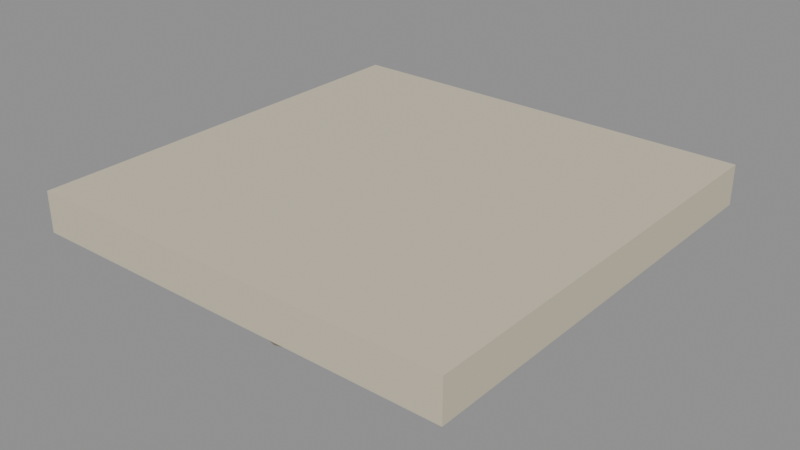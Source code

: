 # Source: waterfront-capital.lod1.blend  (saved by Blender 4.3.34; exported with 4.5.12 LTS)
import bpy
from mathutils import Matrix  # noqa: F401  (used for matrix-valued properties, if any)

bpy.ops.wm.read_factory_settings(use_empty=True)
scene = bpy.context.scene
scene.name = 'Scene'

# ---- materials (node trees are filled in below, after node groups)
mat_landmark_sandstone = bpy.data.materials.new('landmark-sandstone')
mat_landmark_sandstone.use_backface_culling = True

# ---- material node trees
mat_landmark_sandstone.use_nodes = True; mat_landmark_sandstone.node_tree.nodes.clear()
_N = mat_landmark_sandstone.node_tree.nodes; _L = mat_landmark_sandstone.node_tree.links
n0 = _N.new('ShaderNodeBsdfPrincipled'); n0.name = 'Principled BSDF'; n0.location = (10, 300)
n0.inputs[0].default_value = (0.64, 0.57, 0.43, 1.0)
n0.inputs[2].default_value = 0.79
n1 = _N.new('ShaderNodeOutputMaterial'); n1.name = 'Material Output'; n1.location = (300, 300)
_L.new(n0.outputs[0], n1.inputs[0])
n1.is_active_output = True

# ---- meshes
me_capital_necking = bpy.data.meshes.new('capital-necking')
me_capital_necking.from_pydata([(0.6, 0.0, 0.0), (0.5196, -0.3, 0.0), (0.3, -0.5196, 0.0), (3.674e-17, -0.6, 0.0), (-0.3, -0.5196, 0.0), (-0.5196, -0.3, 0.0), (-0.6, -7.348e-17, 0.0), (-0.5196, 0.3, 0.0), (-0.3, 0.5196, 0.0), (-1.102e-16, 0.6, 0.0), (0.3, 0.5196, 0.0), (0.5196, 0.3, 0.0), (0.62, 0.0, 0.07), (0.5369, -0.31, 0.07), (0.31, -0.5369, 0.07), (3.796e-17, -0.62, 0.07), (-0.31, -0.5369, 0.07), (-0.5369, -0.31, 0.07), (-0.62, -7.593e-17, 0.07), (-0.5369, 0.31, 0.07), (-0.31, 0.5369, 0.07), (-1.139e-16, 0.62, 0.07), (0.31, 0.5369, 0.07), (0.5369, 0.31, 0.07), (0.72, 0.0, 0.14), (0.6235, -0.36, 0.14), (0.36, -0.6235, 0.14), (4.409e-17, -0.72, 0.14), (-0.36, -0.6235, 0.14), (-0.6235, -0.36, 0.14), (-0.72, -8.817e-17, 0.14), (-0.6235, 0.36, 0.14), (-0.36, 0.6235, 0.14), (-1.323e-16, 0.72, 0.14), (0.36, 0.6235, 0.14), (0.6235, 0.36, 0.14), (0.77, 0.0, 0.2), (0.6668, -0.385, 0.2), (0.385, -0.6668, 0.2), (4.715e-17, -0.77, 0.2), (-0.385, -0.6668, 0.2), (-0.6668, -0.385, 0.2), (-0.77, -9.43e-17, 0.2), (-0.6668, 0.385, 0.2), (-0.385, 0.6668, 0.2), (-1.414e-16, 0.77, 0.2), (0.385, 0.6668, 0.2), (0.6668, 0.385, 0.2)], [], [(11, 0, 1, 2, 3, 4, 5, 6, 7, 8, 9, 10), (36, 47, 46, 45, 44, 43, 42, 41, 40, 39, 38, 37), (0, 12, 13, 1), (1, 13, 14, 2), (2, 14, 15, 3), (3, 15, 16, 4), (4, 16, 17, 5), (5, 17, 18, 6), (6, 18, 19, 7), (7, 19, 20, 8), (8, 20, 21, 9), (9, 21, 22, 10), (10, 22, 23, 11), (11, 23, 12, 0), (12, 24, 25, 13), (13, 25, 26, 14), (14, 26, 27, 15), (15, 27, 28, 16), (16, 28, 29, 17), (17, 29, 30, 18), (18, 30, 31, 19), (19, 31, 32, 20), (20, 32, 33, 21), (21, 33, 34, 22), (22, 34, 35, 23), (23, 35, 24, 12), (24, 36, 37, 25), (25, 37, 38, 26), (26, 38, 39, 27), (27, 39, 40, 28), (28, 40, 41, 29), (29, 41, 42, 30), (30, 42, 43, 31), (31, 43, 44, 32), (32, 44, 45, 33), (33, 45, 46, 34), (34, 46, 47, 35), (35, 47, 36, 24)])
_uv = me_capital_necking.uv_layers.new(name='UVMap')
_uv.uv.foreach_set('vector', [0.433, -0.25, 0.5, 0.0, 0.433, 0.25, 0.25, 0.433, 3.062e-17, 0.5, -0.25, 0.433, -0.433, 0.25, -0.5, 6.123e-17, -0.433, -0.25, -0.25, -0.433, -9.185e-17, -0.5, 0.25, -0.433, 0.6417, 0.0, 0.5557, -0.3208, 0.3208, -0.5557, -1.179e-16, -0.6417, -0.3208, -0.5557, -0.5557, -0.3208, -0.6417, 7.858e-17, -0.5557, 0.3208, -0.3208, 0.5557, 3.929e-17, 0.6417, 0.3208, 0.5557, 0.5557, 0.3208, 0.0, 0.0, 0.0, 0.05833, 0.2583, 0.05833, 0.25, 0.0, 0.25, 0.0, 0.2583, 0.05833, 0.4474, 0.05833, 0.433, 0.0, 0.25, 0.0, 0.2583, 0.05833, 3.164e-17, 0.05833, 3.062e-17, 0.0, 3.062e-17, 0.0, 3.164e-17, 0.05833, -0.2583, 0.05833, -0.25, 0.0, 0.433, 0.0, 0.4474, 0.05833, 0.2583, 0.05833, 0.25, 0.0, 0.25, 0.0, 0.2583, 0.05833, 6.327e-17, 0.05833, 6.123e-17, 0.0, 6.123e-17, 0.0, 6.327e-17, 0.05833, -0.2583, 0.05833, -0.25, 0.0, -0.25, 0.0, -0.2583, 0.05833, -0.4474, 0.05833, -0.433, 0.0, -0.25, 0.0, -0.2583, 0.05833, -9.491e-17, 0.05833, -9.185e-17, 0.0, -9.185e-17, 0.0, -9.491e-17, 0.05833, 0.2583, 0.05833, 0.25, 0.0, -0.433, 0.0, -0.4474, 0.05833, -0.2583, 0.05833, -0.25, 0.0, -0.25, 0.0, -0.2583, 0.05833, 0.0, 0.05833, 0.0, 0.0, 0.5167, 0.0, 0.6, 0.0, 0.5196, 0.3, 0.4474, 0.2583, 0.4474, 0.2583, 0.5196, 0.3, 0.3, 0.5196, 0.2583, 0.4474, 0.2583, 0.4474, 0.3, 0.5196, 3.674e-17, 0.6, 3.164e-17, 0.5167, 3.164e-17, 0.5167, 3.674e-17, 0.6, -0.3, 0.5196, -0.2583, 0.4474, -0.2583, 0.4474, -0.3, 0.5196, -0.5196, 0.3, -0.4474, 0.2583, -0.4474, 0.2583, -0.5196, 0.3, -0.6, 7.348e-17, -0.5167, 6.327e-17, -0.5167, 6.327e-17, -0.6, 7.348e-17, -0.5196, -0.3, -0.4474, -0.2583, -0.4474, -0.2583, -0.5196, -0.3, -0.3, -0.5196, -0.2583, -0.4474, -0.2583, -0.4474, -0.3, -0.5196, -1.102e-16, -0.6, -9.491e-17, -0.5167, -9.491e-17, -0.5167, -1.102e-16, -0.6, 0.3, -0.5196, 0.2583, -0.4474, 0.2583, -0.4474, 0.3, -0.5196, 0.5196, -0.3, 0.4474, -0.2583, 0.4474, -0.2583, 0.5196, -0.3, 0.6, 0.0, 0.5167, 0.0, 0.0, 0.1167, 0.0, 0.1667, 0.3208, 0.1667, 0.3, 0.1167, 0.5196, 0.3, 0.5557, 0.3208, 0.3208, 0.5557, 0.3, 0.5196, 0.3, 0.1167, 0.3208, 0.1667, 3.929e-17, 0.1667, 3.674e-17, 0.1167, 3.674e-17, 0.1167, 3.929e-17, 0.1667, -0.3208, 0.1667, -0.3, 0.1167, -0.3, 0.5196, -0.3208, 0.5557, -0.5557, 0.3208, -0.5196, 0.3, 0.3, 0.1167, 0.3208, 0.1667, 7.858e-17, 0.1667, 7.348e-17, 0.1167, 7.348e-17, 0.1167, 7.858e-17, 0.1667, -0.3208, 0.1667, -0.3, 0.1167, -0.5196, -0.3, -0.5557, -0.3208, -0.3208, -0.5557, -0.3, -0.5196, -0.3, 0.1167, -0.3208, 0.1667, -1.179e-16, 0.1667, -1.102e-16, 0.1167, -1.102e-16, 0.1167, -1.179e-16, 0.1667, 0.3208, 0.1667, 0.3, 0.1167, 0.3, -0.5196, 0.3208, -0.5557, 0.5557, -0.3208, 0.5196, -0.3, -0.3, 0.1167, -0.3208, 0.1667, 0.0, 0.1667, 0.0, 0.1167])
me_capital_necking.materials.append(mat_landmark_sandstone)
me_capital_necking.update()
me_capital_abacus = bpy.data.meshes.new('capital-abacus')
me_capital_abacus.from_pydata([(-0.8, 0.8, 0.2), (0.8, 0.8, 0.2), (0.8, 0.8, 0.35), (-0.8, 0.8, 0.35), (-0.8, -0.8, 0.2), (0.8, -0.8, 0.2), (0.8, -0.8, 0.35), (-0.8, -0.8, 0.35)], [], [(0, 3, 2, 1), (4, 5, 6, 7), (0, 1, 5, 4), (1, 2, 6, 5), (2, 3, 7, 6), (3, 0, 4, 7)])
_uv = me_capital_abacus.uv_layers.new(name='UVMap')
_uv.uv.foreach_set('vector', [-0.6667, 0.1667, -0.6667, 0.2917, 0.6667, 0.2917, 0.6667, 0.1667, -0.6667, 0.1667, 0.6667, 0.1667, 0.6667, 0.2917, -0.6667, 0.2917, -0.6667, -0.6667, 0.6667, -0.6667, 0.6667, 0.6667, -0.6667, 0.6667, -0.6667, 0.1667, -0.6667, 0.2917, 0.6667, 0.2917, 0.6667, 0.1667, 0.6667, -0.6667, -0.6667, -0.6667, -0.6667, 0.6667, 0.6667, 0.6667, -0.6667, 0.2917, -0.6667, 0.1667, 0.6667, 0.1667, 0.6667, 0.2917])
me_capital_abacus.materials.append(mat_landmark_sandstone)
me_capital_abacus.update()

# ---- objects
ob_capital_necking = bpy.data.objects.new('capital-necking', me_capital_necking)
ob_capital_abacus = bpy.data.objects.new('capital-abacus', me_capital_abacus)

# ---- transforms, parenting, visibility, modifiers, constraints
ob_capital_necking.location = (0.0, 0.0, 0.0)
ob_capital_abacus.location = (0.0, 0.0, 0.0)

# ---- collection membership
scene.collection.objects.link(ob_capital_necking)
scene.collection.objects.link(ob_capital_abacus)

# ---- scene / render settings (as saved in the file)
scene.frame_start = 1; scene.frame_end = 250; scene.frame_set(1)
scene.render.engine = 'BLENDER_EEVEE_NEXT'
bpy.context.view_layer.update()

# ---- added for rendering (the .blend has no active camera and no usable light): camera, sun + grey world if the file has none
cam_auto = bpy.data.cameras.new('AutoCamera')
cam_auto.lens = 50.0
cam_auto.sensor_width = 36.0
cam_auto.clip_end = 1000.0
ob_auto_camera = bpy.data.objects.new('AutoCamera', cam_auto)
scene.collection.objects.link(ob_auto_camera)
ob_auto_camera.location = (2.11844, -2.54213, 1.86975)
ob_auto_camera.rotation_euler = (1.09748, -7.21219e-08, 0.694738)
scene.camera = ob_auto_camera
light_auto_sun = bpy.data.lights.new('AutoSun', 'SUN')
light_auto_sun.energy = 3.0
light_auto_sun.angle = 0.0523599
ob_auto_sun = bpy.data.objects.new('AutoSun', light_auto_sun)
scene.collection.objects.link(ob_auto_sun)
ob_auto_sun.rotation_euler = (0.872665, 0.174533, 0.523599)
if scene.world is None:
    world_auto = bpy.data.worlds.new('AutoWorld')
    world_auto.color = (0.3, 0.3, 0.3)
    scene.world = world_auto
bpy.context.view_layer.update()
